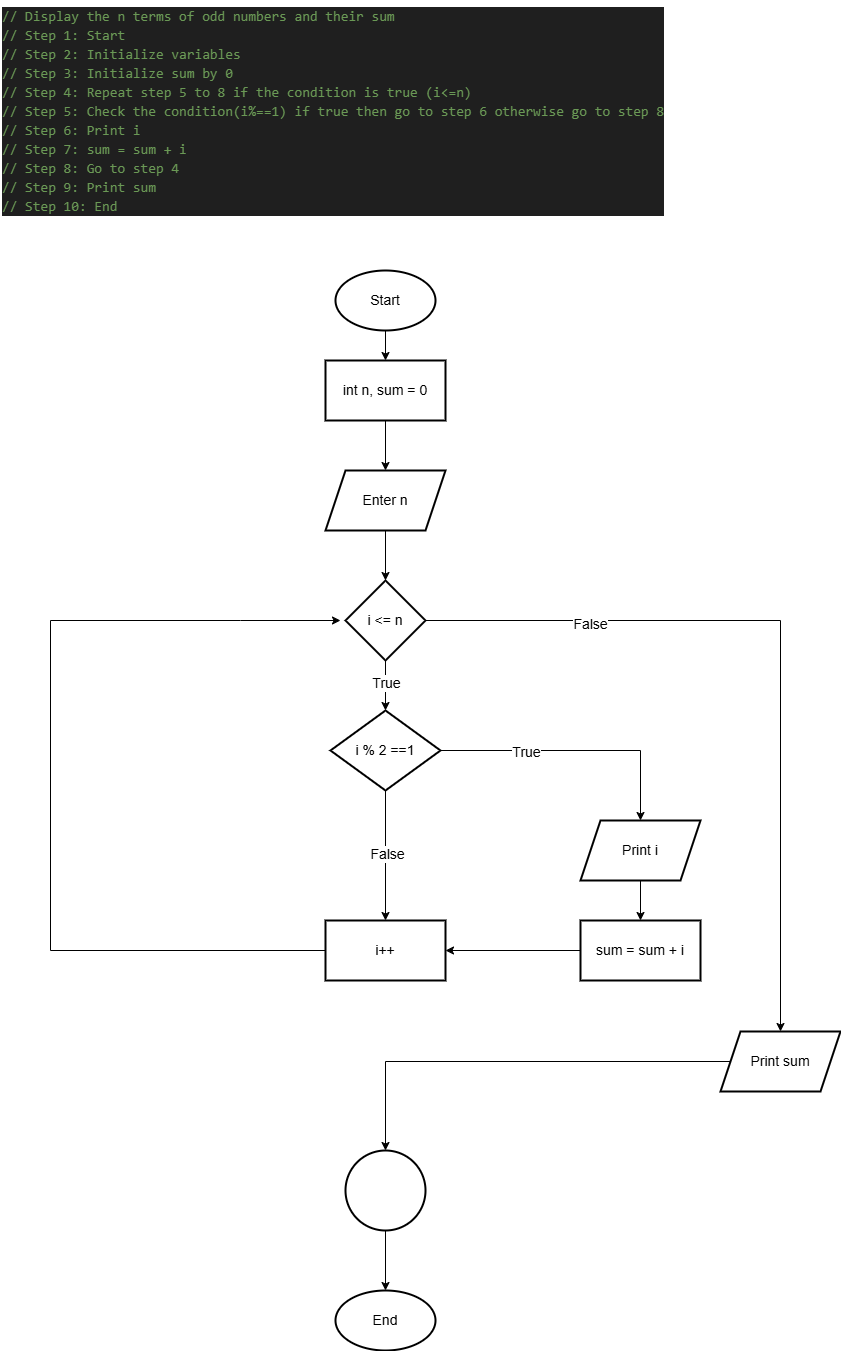

The diagram above was exported from draw.io. Its source (the exported page's mxGraphModel, read from the mxfile embedded in the PNG):
<mxGraphModel dx="1044" dy="562" grid="1" gridSize="10" guides="1" tooltips="1" connect="1" arrows="1" fold="1" page="1" pageScale="1" pageWidth="850" pageHeight="1100" math="0" shadow="0">
  <root>
    <mxCell id="0" />
    <mxCell id="1" parent="0" />
    <mxCell id="1vLMjnn2z2qB1GoUeQnN-1" value="&lt;div style=&quot;color: rgb(204, 204, 204); background-color: rgb(31, 31, 31); font-family: Consolas, &amp;quot;Courier New&amp;quot;, monospace; font-weight: normal; line-height: 19px; white-space: pre;&quot;&gt;&lt;div&gt;&lt;span style=&quot;color: #6a9955;&quot;&gt;// Display the n terms of odd numbers and their sum&lt;/span&gt;&lt;/div&gt;&lt;div&gt;&lt;span style=&quot;color: #6a9955;&quot;&gt;// Step 1: Start&lt;/span&gt;&lt;/div&gt;&lt;div&gt;&lt;span style=&quot;color: #6a9955;&quot;&gt;// Step 2: Initialize variables&lt;/span&gt;&lt;/div&gt;&lt;div&gt;&lt;span style=&quot;color: #6a9955;&quot;&gt;// Step 3: Initialize sum by 0&lt;/span&gt;&lt;/div&gt;&lt;div&gt;&lt;span style=&quot;color: #6a9955;&quot;&gt;// Step 4: Repeat step 5 to 8 if the condition is true (i&amp;lt;=n)&lt;/span&gt;&lt;/div&gt;&lt;div&gt;&lt;span style=&quot;color: #6a9955;&quot;&gt;// Step 5: Check the condition(i%==1) if true then go to step 6 otherwise go to step 8&lt;/span&gt;&lt;/div&gt;&lt;div&gt;&lt;span style=&quot;color: #6a9955;&quot;&gt;// Step 6: Print i&lt;/span&gt;&lt;/div&gt;&lt;div&gt;&lt;span style=&quot;color: #6a9955;&quot;&gt;// Step 7: sum = sum + i&lt;/span&gt;&lt;/div&gt;&lt;div&gt;&lt;span style=&quot;color: #6a9955;&quot;&gt;// Step 8: Go to step 4&lt;/span&gt;&lt;/div&gt;&lt;div&gt;&lt;span style=&quot;color: #6a9955;&quot;&gt;// Step 9: Print sum&lt;/span&gt;&lt;/div&gt;&lt;div&gt;&lt;span style=&quot;color: #6a9955;&quot;&gt;// Step 10: End&lt;/span&gt;&lt;/div&gt;&lt;/div&gt;" style="text;whiteSpace=wrap;html=1;fontSize=14;" vertex="1" parent="1">
      <mxGeometry x="40" y="30" width="560" height="230" as="geometry" />
    </mxCell>
    <mxCell id="1vLMjnn2z2qB1GoUeQnN-5" value="" style="edgeStyle=orthogonalEdgeStyle;rounded=0;orthogonalLoop=1;jettySize=auto;html=1;fontSize=14;" edge="1" parent="1" source="1vLMjnn2z2qB1GoUeQnN-2" target="1vLMjnn2z2qB1GoUeQnN-4">
      <mxGeometry relative="1" as="geometry" />
    </mxCell>
    <mxCell id="1vLMjnn2z2qB1GoUeQnN-2" value="Start" style="strokeWidth=2;html=1;shape=mxgraph.flowchart.start_1;whiteSpace=wrap;fontSize=14;" vertex="1" parent="1">
      <mxGeometry x="375" y="300" width="100" height="60" as="geometry" />
    </mxCell>
    <mxCell id="1vLMjnn2z2qB1GoUeQnN-3" value="End" style="strokeWidth=2;html=1;shape=mxgraph.flowchart.start_1;whiteSpace=wrap;fontSize=14;" vertex="1" parent="1">
      <mxGeometry x="375" y="1320" width="100" height="60" as="geometry" />
    </mxCell>
    <mxCell id="1vLMjnn2z2qB1GoUeQnN-7" value="" style="edgeStyle=orthogonalEdgeStyle;rounded=0;orthogonalLoop=1;jettySize=auto;html=1;fontSize=14;" edge="1" parent="1" source="1vLMjnn2z2qB1GoUeQnN-4" target="1vLMjnn2z2qB1GoUeQnN-6">
      <mxGeometry relative="1" as="geometry" />
    </mxCell>
    <mxCell id="1vLMjnn2z2qB1GoUeQnN-4" value="int n, sum = 0" style="whiteSpace=wrap;html=1;strokeWidth=2;fontSize=14;" vertex="1" parent="1">
      <mxGeometry x="365" y="390" width="120" height="60" as="geometry" />
    </mxCell>
    <mxCell id="1vLMjnn2z2qB1GoUeQnN-9" value="" style="edgeStyle=orthogonalEdgeStyle;rounded=0;orthogonalLoop=1;jettySize=auto;html=1;fontSize=14;" edge="1" parent="1" source="1vLMjnn2z2qB1GoUeQnN-6" target="1vLMjnn2z2qB1GoUeQnN-8">
      <mxGeometry relative="1" as="geometry" />
    </mxCell>
    <mxCell id="1vLMjnn2z2qB1GoUeQnN-6" value="Enter n" style="shape=parallelogram;perimeter=parallelogramPerimeter;whiteSpace=wrap;html=1;fixedSize=1;strokeWidth=2;fontSize=14;" vertex="1" parent="1">
      <mxGeometry x="365" y="500" width="120" height="60" as="geometry" />
    </mxCell>
    <mxCell id="1vLMjnn2z2qB1GoUeQnN-11" value="" style="edgeStyle=orthogonalEdgeStyle;rounded=0;orthogonalLoop=1;jettySize=auto;html=1;fontSize=14;" edge="1" parent="1" source="1vLMjnn2z2qB1GoUeQnN-8" target="1vLMjnn2z2qB1GoUeQnN-10">
      <mxGeometry relative="1" as="geometry" />
    </mxCell>
    <mxCell id="1vLMjnn2z2qB1GoUeQnN-20" value="True" style="edgeLabel;html=1;align=center;verticalAlign=middle;resizable=0;points=[];fontSize=14;" vertex="1" connectable="0" parent="1vLMjnn2z2qB1GoUeQnN-11">
      <mxGeometry x="-0.12" relative="1" as="geometry">
        <mxPoint as="offset" />
      </mxGeometry>
    </mxCell>
    <mxCell id="1vLMjnn2z2qB1GoUeQnN-34" value="" style="edgeStyle=orthogonalEdgeStyle;rounded=0;orthogonalLoop=1;jettySize=auto;html=1;fontSize=14;" edge="1" parent="1" source="1vLMjnn2z2qB1GoUeQnN-8" target="1vLMjnn2z2qB1GoUeQnN-33">
      <mxGeometry relative="1" as="geometry" />
    </mxCell>
    <mxCell id="1vLMjnn2z2qB1GoUeQnN-39" value="False" style="edgeLabel;html=1;align=center;verticalAlign=middle;resizable=0;points=[];fontSize=14;" vertex="1" connectable="0" parent="1vLMjnn2z2qB1GoUeQnN-34">
      <mxGeometry x="-0.5713" y="-3" relative="1" as="geometry">
        <mxPoint as="offset" />
      </mxGeometry>
    </mxCell>
    <mxCell id="1vLMjnn2z2qB1GoUeQnN-8" value="i &amp;lt;= n" style="rhombus;whiteSpace=wrap;html=1;strokeWidth=2;fontSize=14;" vertex="1" parent="1">
      <mxGeometry x="385" y="610" width="80" height="80" as="geometry" />
    </mxCell>
    <mxCell id="1vLMjnn2z2qB1GoUeQnN-24" value="" style="edgeStyle=orthogonalEdgeStyle;rounded=0;orthogonalLoop=1;jettySize=auto;html=1;fontSize=14;" edge="1" parent="1" source="1vLMjnn2z2qB1GoUeQnN-10" target="1vLMjnn2z2qB1GoUeQnN-23">
      <mxGeometry relative="1" as="geometry" />
    </mxCell>
    <mxCell id="1vLMjnn2z2qB1GoUeQnN-29" value="True" style="edgeLabel;html=1;align=center;verticalAlign=middle;resizable=0;points=[];fontSize=14;" vertex="1" connectable="0" parent="1vLMjnn2z2qB1GoUeQnN-24">
      <mxGeometry x="-0.3689" y="-1" relative="1" as="geometry">
        <mxPoint as="offset" />
      </mxGeometry>
    </mxCell>
    <mxCell id="1vLMjnn2z2qB1GoUeQnN-28" value="" style="edgeStyle=orthogonalEdgeStyle;rounded=0;orthogonalLoop=1;jettySize=auto;html=1;fontSize=14;" edge="1" parent="1" source="1vLMjnn2z2qB1GoUeQnN-10" target="1vLMjnn2z2qB1GoUeQnN-27">
      <mxGeometry relative="1" as="geometry" />
    </mxCell>
    <mxCell id="1vLMjnn2z2qB1GoUeQnN-32" value="False" style="edgeLabel;html=1;align=center;verticalAlign=middle;resizable=0;points=[];fontSize=14;" vertex="1" connectable="0" parent="1vLMjnn2z2qB1GoUeQnN-28">
      <mxGeometry x="-0.0286" y="1" relative="1" as="geometry">
        <mxPoint as="offset" />
      </mxGeometry>
    </mxCell>
    <mxCell id="1vLMjnn2z2qB1GoUeQnN-10" value="i % 2 ==1" style="rhombus;whiteSpace=wrap;html=1;strokeWidth=2;fontSize=14;" vertex="1" parent="1">
      <mxGeometry x="370" y="740" width="110" height="80" as="geometry" />
    </mxCell>
    <mxCell id="1vLMjnn2z2qB1GoUeQnN-26" value="" style="edgeStyle=orthogonalEdgeStyle;rounded=0;orthogonalLoop=1;jettySize=auto;html=1;fontSize=14;" edge="1" parent="1" source="1vLMjnn2z2qB1GoUeQnN-23" target="1vLMjnn2z2qB1GoUeQnN-25">
      <mxGeometry relative="1" as="geometry" />
    </mxCell>
    <mxCell id="1vLMjnn2z2qB1GoUeQnN-23" value="Print i" style="shape=parallelogram;perimeter=parallelogramPerimeter;whiteSpace=wrap;html=1;fixedSize=1;strokeWidth=2;fontSize=14;" vertex="1" parent="1">
      <mxGeometry x="620" y="850" width="120" height="60" as="geometry" />
    </mxCell>
    <mxCell id="1vLMjnn2z2qB1GoUeQnN-41" value="" style="edgeStyle=orthogonalEdgeStyle;rounded=0;orthogonalLoop=1;jettySize=auto;html=1;entryX=1;entryY=0.5;entryDx=0;entryDy=0;fontSize=14;" edge="1" parent="1" source="1vLMjnn2z2qB1GoUeQnN-25" target="1vLMjnn2z2qB1GoUeQnN-27">
      <mxGeometry relative="1" as="geometry">
        <mxPoint x="520" y="980" as="targetPoint" />
      </mxGeometry>
    </mxCell>
    <mxCell id="1vLMjnn2z2qB1GoUeQnN-25" value="sum = sum + i" style="whiteSpace=wrap;html=1;strokeWidth=2;fontSize=14;" vertex="1" parent="1">
      <mxGeometry x="620" y="950" width="120" height="60" as="geometry" />
    </mxCell>
    <mxCell id="1vLMjnn2z2qB1GoUeQnN-31" value="" style="edgeStyle=orthogonalEdgeStyle;rounded=0;orthogonalLoop=1;jettySize=auto;html=1;exitX=0;exitY=0.25;exitDx=0;exitDy=0;fontSize=14;" edge="1" parent="1" source="1vLMjnn2z2qB1GoUeQnN-27">
      <mxGeometry relative="1" as="geometry">
        <mxPoint x="325" y="990" as="sourcePoint" />
        <mxPoint x="380" y="650" as="targetPoint" />
        <Array as="points">
          <mxPoint x="365" y="980" />
          <mxPoint x="90" y="980" />
          <mxPoint x="90" y="650" />
          <mxPoint x="280" y="650" />
        </Array>
      </mxGeometry>
    </mxCell>
    <mxCell id="1vLMjnn2z2qB1GoUeQnN-27" value="i++" style="whiteSpace=wrap;html=1;strokeWidth=2;fontSize=14;" vertex="1" parent="1">
      <mxGeometry x="365" y="950" width="120" height="60" as="geometry" />
    </mxCell>
    <mxCell id="1vLMjnn2z2qB1GoUeQnN-37" value="" style="edgeStyle=orthogonalEdgeStyle;rounded=0;orthogonalLoop=1;jettySize=auto;html=1;fontSize=14;" edge="1" parent="1" source="1vLMjnn2z2qB1GoUeQnN-33" target="1vLMjnn2z2qB1GoUeQnN-36">
      <mxGeometry relative="1" as="geometry" />
    </mxCell>
    <mxCell id="1vLMjnn2z2qB1GoUeQnN-33" value="Print sum" style="shape=parallelogram;perimeter=parallelogramPerimeter;whiteSpace=wrap;html=1;fixedSize=1;strokeWidth=2;fontSize=14;" vertex="1" parent="1">
      <mxGeometry x="760" y="1061" width="120" height="60" as="geometry" />
    </mxCell>
    <mxCell id="1vLMjnn2z2qB1GoUeQnN-38" value="" style="edgeStyle=orthogonalEdgeStyle;rounded=0;orthogonalLoop=1;jettySize=auto;html=1;fontSize=14;" edge="1" parent="1" source="1vLMjnn2z2qB1GoUeQnN-36" target="1vLMjnn2z2qB1GoUeQnN-3">
      <mxGeometry relative="1" as="geometry" />
    </mxCell>
    <mxCell id="1vLMjnn2z2qB1GoUeQnN-36" value="" style="ellipse;whiteSpace=wrap;html=1;strokeWidth=2;fontSize=14;" vertex="1" parent="1">
      <mxGeometry x="385" y="1180" width="80" height="80" as="geometry" />
    </mxCell>
  </root>
</mxGraphModel>